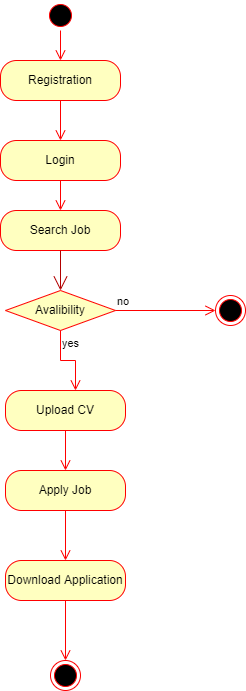

The diagram above was exported from draw.io. Its source (the exported page's mxGraphModel, read from the mxfile embedded in the PNG):
<mxGraphModel dx="868" dy="393" grid="1" gridSize="10" guides="1" tooltips="1" connect="1" arrows="1" fold="1" page="1" pageScale="1" pageWidth="850" pageHeight="1100" math="0" shadow="0">
  <root>
    <mxCell id="0" />
    <mxCell id="1" parent="0" />
    <mxCell id="X7NbbJ3fcazVHYsyuCTo-1" value="" style="ellipse;html=1;shape=startState;fillColor=#000000;strokeColor=#ff0000;" vertex="1" parent="1">
      <mxGeometry x="400" y="20" width="30" height="30" as="geometry" />
    </mxCell>
    <mxCell id="X7NbbJ3fcazVHYsyuCTo-2" value="" style="edgeStyle=orthogonalEdgeStyle;html=1;verticalAlign=bottom;endArrow=open;endSize=8;strokeColor=#ff0000;rounded=0;" edge="1" source="X7NbbJ3fcazVHYsyuCTo-1" parent="1">
      <mxGeometry relative="1" as="geometry">
        <mxPoint x="415" y="80" as="targetPoint" />
      </mxGeometry>
    </mxCell>
    <mxCell id="X7NbbJ3fcazVHYsyuCTo-3" value="Registration" style="rounded=1;whiteSpace=wrap;html=1;arcSize=40;fontColor=#000000;fillColor=#ffffc0;strokeColor=#ff0000;" vertex="1" parent="1">
      <mxGeometry x="355" y="80" width="120" height="40" as="geometry" />
    </mxCell>
    <mxCell id="X7NbbJ3fcazVHYsyuCTo-4" value="" style="edgeStyle=orthogonalEdgeStyle;html=1;verticalAlign=bottom;endArrow=open;endSize=8;strokeColor=#ff0000;rounded=0;" edge="1" source="X7NbbJ3fcazVHYsyuCTo-3" parent="1">
      <mxGeometry relative="1" as="geometry">
        <mxPoint x="415" y="160" as="targetPoint" />
      </mxGeometry>
    </mxCell>
    <mxCell id="X7NbbJ3fcazVHYsyuCTo-5" value="Login" style="rounded=1;whiteSpace=wrap;html=1;arcSize=40;fontColor=#000000;fillColor=#ffffc0;strokeColor=#ff0000;" vertex="1" parent="1">
      <mxGeometry x="355" y="160" width="120" height="40" as="geometry" />
    </mxCell>
    <mxCell id="X7NbbJ3fcazVHYsyuCTo-6" value="" style="edgeStyle=orthogonalEdgeStyle;html=1;verticalAlign=bottom;endArrow=open;endSize=8;strokeColor=#ff0000;rounded=0;" edge="1" source="X7NbbJ3fcazVHYsyuCTo-5" parent="1">
      <mxGeometry relative="1" as="geometry">
        <mxPoint x="415" y="230" as="targetPoint" />
      </mxGeometry>
    </mxCell>
    <mxCell id="X7NbbJ3fcazVHYsyuCTo-7" value="Search Job" style="rounded=1;whiteSpace=wrap;html=1;arcSize=40;fontColor=#000000;fillColor=#ffffc0;strokeColor=#ff0000;" vertex="1" parent="1">
      <mxGeometry x="355" y="230" width="120" height="40" as="geometry" />
    </mxCell>
    <mxCell id="X7NbbJ3fcazVHYsyuCTo-9" value="" style="endArrow=open;endFill=1;endSize=12;html=1;rounded=0;exitX=0.5;exitY=1;exitDx=0;exitDy=0;fillColor=#e51400;strokeColor=#B20000;" edge="1" parent="1" source="X7NbbJ3fcazVHYsyuCTo-7">
      <mxGeometry width="160" relative="1" as="geometry">
        <mxPoint x="340" y="210" as="sourcePoint" />
        <mxPoint x="415" y="310" as="targetPoint" />
      </mxGeometry>
    </mxCell>
    <mxCell id="X7NbbJ3fcazVHYsyuCTo-10" value="Avalibility" style="rhombus;whiteSpace=wrap;html=1;fillColor=#ffffc0;strokeColor=#ff0000;" vertex="1" parent="1">
      <mxGeometry x="360" y="310" width="110" height="40" as="geometry" />
    </mxCell>
    <mxCell id="X7NbbJ3fcazVHYsyuCTo-11" value="no" style="edgeStyle=orthogonalEdgeStyle;html=1;align=left;verticalAlign=bottom;endArrow=open;endSize=8;strokeColor=#ff0000;rounded=0;" edge="1" source="X7NbbJ3fcazVHYsyuCTo-10" parent="1">
      <mxGeometry x="-1" relative="1" as="geometry">
        <mxPoint x="570" y="330" as="targetPoint" />
      </mxGeometry>
    </mxCell>
    <mxCell id="X7NbbJ3fcazVHYsyuCTo-12" value="yes" style="edgeStyle=orthogonalEdgeStyle;html=1;align=left;verticalAlign=top;endArrow=open;endSize=8;strokeColor=#ff0000;rounded=0;" edge="1" source="X7NbbJ3fcazVHYsyuCTo-10" parent="1">
      <mxGeometry x="-1" relative="1" as="geometry">
        <mxPoint x="430" y="410" as="targetPoint" />
      </mxGeometry>
    </mxCell>
    <mxCell id="X7NbbJ3fcazVHYsyuCTo-13" value="" style="ellipse;html=1;shape=endState;fillColor=#000000;strokeColor=#ff0000;" vertex="1" parent="1">
      <mxGeometry x="570" y="315" width="30" height="30" as="geometry" />
    </mxCell>
    <mxCell id="X7NbbJ3fcazVHYsyuCTo-14" value="Upload CV" style="rounded=1;whiteSpace=wrap;html=1;arcSize=40;fontColor=#000000;fillColor=#ffffc0;strokeColor=#ff0000;" vertex="1" parent="1">
      <mxGeometry x="360" y="410" width="120" height="40" as="geometry" />
    </mxCell>
    <mxCell id="X7NbbJ3fcazVHYsyuCTo-15" value="" style="edgeStyle=orthogonalEdgeStyle;html=1;verticalAlign=bottom;endArrow=open;endSize=8;strokeColor=#ff0000;rounded=0;" edge="1" source="X7NbbJ3fcazVHYsyuCTo-14" parent="1">
      <mxGeometry relative="1" as="geometry">
        <mxPoint x="420" y="490" as="targetPoint" />
      </mxGeometry>
    </mxCell>
    <mxCell id="X7NbbJ3fcazVHYsyuCTo-16" value="Apply Job" style="rounded=1;whiteSpace=wrap;html=1;arcSize=40;fontColor=#000000;fillColor=#ffffc0;strokeColor=#ff0000;" vertex="1" parent="1">
      <mxGeometry x="360" y="490" width="120" height="40" as="geometry" />
    </mxCell>
    <mxCell id="X7NbbJ3fcazVHYsyuCTo-17" value="" style="edgeStyle=orthogonalEdgeStyle;html=1;verticalAlign=bottom;endArrow=open;endSize=8;strokeColor=#ff0000;rounded=0;" edge="1" source="X7NbbJ3fcazVHYsyuCTo-16" parent="1">
      <mxGeometry relative="1" as="geometry">
        <mxPoint x="420" y="580" as="targetPoint" />
      </mxGeometry>
    </mxCell>
    <mxCell id="X7NbbJ3fcazVHYsyuCTo-18" value="Download Application" style="rounded=1;whiteSpace=wrap;html=1;arcSize=40;fontColor=#000000;fillColor=#ffffc0;strokeColor=#ff0000;" vertex="1" parent="1">
      <mxGeometry x="360" y="580" width="120" height="40" as="geometry" />
    </mxCell>
    <mxCell id="X7NbbJ3fcazVHYsyuCTo-19" value="" style="edgeStyle=orthogonalEdgeStyle;html=1;verticalAlign=bottom;endArrow=open;endSize=8;strokeColor=#ff0000;rounded=0;" edge="1" source="X7NbbJ3fcazVHYsyuCTo-18" parent="1">
      <mxGeometry relative="1" as="geometry">
        <mxPoint x="420" y="680" as="targetPoint" />
      </mxGeometry>
    </mxCell>
    <mxCell id="X7NbbJ3fcazVHYsyuCTo-20" value="" style="ellipse;html=1;shape=endState;fillColor=#000000;strokeColor=#ff0000;" vertex="1" parent="1">
      <mxGeometry x="405" y="680" width="30" height="30" as="geometry" />
    </mxCell>
  </root>
</mxGraphModel>